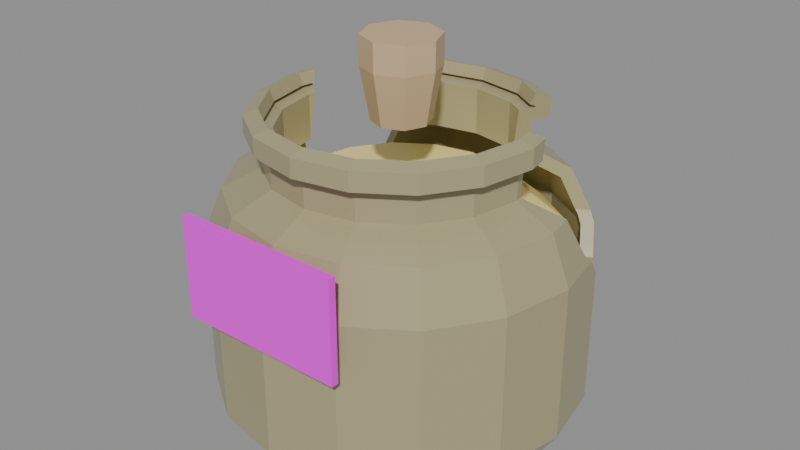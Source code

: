 # Source: dry_ether.blend  (saved by Blender 5.2.45; exported with 4.5.12 LTS)
import bpy
from mathutils import Matrix  # noqa: F401  (used for matrix-valued properties, if any)

bpy.ops.wm.read_factory_settings(use_empty=True)
scene = bpy.context.scene
scene.name = 'Scene'

# ---- images (referenced by path relative to the original .blend; pixels are not part of the script)
import os
ASSET_DIR = os.environ.get("B2B_ASSET_DIR", "")  # directory of the original .blend (textures are referenced by path, not embedded)
HERE = os.path.dirname(os.path.abspath(__file__))  # packed textures are extracted next to this script under _unpacked/

def load_image(name, relpath, width, height, colorspace="sRGB"):
    """Load a texture the original file referenced (path relative to the .blend, or extracted next to this script)."""
    p = next((c for c in (os.path.join(HERE, relpath), os.path.join(ASSET_DIR, relpath)) if relpath and os.path.exists(c)), "")
    if p:
        img = bpy.data.images.load(p, check_existing=True)
        img.name = name
    else:  # same state as the original file: an image datablock whose file is absent (Cycles renders it pink)
        img = bpy.data.images.new(name, width, height)
        img.source = "FILE"
        img.filepath = "//" + (relpath or name)
    img.colorspace_settings.name = colorspace
    return img
img_dry_ether_label_png = load_image('dry_ether_label.png', '_textures/dry_ether_label.png', 1024, 1024, 'sRGB')

# ---- materials (node trees are filled in below, after node groups)
mat_dry_ether_glass = bpy.data.materials.new('dry_ether_glass')
mat_dry_ether_glass.diffuse_color = (0.4, 0.36, 0.2, 1.0)
mat_dry_ether_liquid = bpy.data.materials.new('dry_ether_liquid')
mat_dry_ether_liquid.diffuse_color = (0.98, 0.82, 0.3, 1.0)
mat_dry_ether_label = bpy.data.materials.new('dry_ether_label')
mat_dry_ether_label.diffuse_color = (1.0, 1.0, 1.0, 1.0)
mat_dry_ether_cork = bpy.data.materials.new('dry_ether_cork')
mat_dry_ether_cork.diffuse_color = (0.62, 0.45, 0.26, 1.0)

# ---- material node trees
mat_dry_ether_glass.use_nodes = True; mat_dry_ether_glass.node_tree.nodes.clear()
_N = mat_dry_ether_glass.node_tree.nodes; _L = mat_dry_ether_glass.node_tree.links
n0 = _N.new('ShaderNodeBsdfPrincipled'); n0.name = 'Principled BSDF'; n0.location = (-200, 100)
n0.inputs[0].default_value = (0.4, 0.36, 0.2, 1.0)
n0.inputs[2].default_value = 0.25
n0.inputs[10].default_value = 0.005
n1 = _N.new('ShaderNodeOutputMaterial'); n1.name = 'Material Output'; n1.location = (200, 100)
_L.new(n0.outputs[0], n1.inputs[0])
n1.is_active_output = True
mat_dry_ether_liquid.use_nodes = True; mat_dry_ether_liquid.node_tree.nodes.clear()
_N = mat_dry_ether_liquid.node_tree.nodes; _L = mat_dry_ether_liquid.node_tree.links
n0 = _N.new('ShaderNodeBsdfPrincipled'); n0.name = 'Principled BSDF'; n0.location = (-200, 100)
n0.inputs[0].default_value = (0.98, 0.82, 0.3, 1.0)
n0.inputs[10].default_value = 0.005
n1 = _N.new('ShaderNodeOutputMaterial'); n1.name = 'Material Output'; n1.location = (200, 100)
_L.new(n0.outputs[0], n1.inputs[0])
n1.is_active_output = True
mat_dry_ether_label.use_nodes = True; mat_dry_ether_label.node_tree.nodes.clear()
_N = mat_dry_ether_label.node_tree.nodes; _L = mat_dry_ether_label.node_tree.links
n0 = _N.new('ShaderNodeBsdfPrincipled'); n0.name = 'Principled BSDF'; n0.location = (-200, 100)
n0.inputs[2].default_value = 0.55
n0.inputs[10].default_value = 0.005
n1 = _N.new('ShaderNodeOutputMaterial'); n1.name = 'Material Output'; n1.location = (200, 100)
n2 = _N.new('ShaderNodeTexImage'); n2.name = 'Image Texture'; n2.location = (0, 0)
n2.image = img_dry_ether_label_png
n2.interpolation = 'Closest'
_L.new(n0.outputs[0], n1.inputs[0])
_L.new(n2.outputs[0], n0.inputs[0])
n1.is_active_output = True
mat_dry_ether_cork.use_nodes = True; mat_dry_ether_cork.node_tree.nodes.clear()
_N = mat_dry_ether_cork.node_tree.nodes; _L = mat_dry_ether_cork.node_tree.links
n0 = _N.new('ShaderNodeBsdfPrincipled'); n0.name = 'Principled BSDF'; n0.location = (-200, 100)
n0.inputs[0].default_value = (0.62, 0.45, 0.26, 1.0)
n0.inputs[2].default_value = 0.55
n0.inputs[10].default_value = 0.005
n1 = _N.new('ShaderNodeOutputMaterial'); n1.name = 'Material Output'; n1.location = (200, 100)
_L.new(n0.outputs[0], n1.inputs[0])
n1.is_active_output = True

# ---- meshes
me_a_flask = bpy.data.meshes.new('A_Flask')
me_a_flask.from_pydata([(0.0, 0.0, 0.02), (0.665, 0.0, 0.019), (0.6144, 0.2545, 0.019), (0.4702, 0.4702, 0.019), (0.2545, 0.6144, 0.019), (4.072e-17, 0.665, 0.019), (-0.2545, 0.6144, 0.019), (-0.4702, 0.4702, 0.019), (-0.6144, 0.2545, 0.019), (-0.665, 8.144e-17, 0.019), (-0.6144, -0.2545, 0.019), (-0.4702, -0.4702, 0.019), (-0.2545, -0.6144, 0.019), (-1.222e-16, -0.665, 0.019), (0.2545, -0.6144, 0.019), (0.4702, -0.4702, 0.019), (0.6144, -0.2545, 0.019), (0.741, 0.0, 0.133), (0.6846, 0.2836, 0.133), (0.524, 0.524, 0.133), (0.2836, 0.6846, 0.133), (4.537e-17, 0.741, 0.133), (-0.2836, 0.6846, 0.133), (-0.524, 0.524, 0.133), (-0.6846, 0.2836, 0.133), (-0.741, 9.075e-17, 0.133), (-0.6846, -0.2836, 0.133), (-0.524, -0.524, 0.133), (-0.2836, -0.6846, 0.133), (-1.361e-16, -0.741, 0.133), (0.2836, -0.6846, 0.133), (0.524, -0.524, 0.133), (0.6846, -0.2836, 0.133), (0.741, 0.0, 0.76), (0.6846, 0.2836, 0.76), (0.524, 0.524, 0.76), (0.2836, 0.6846, 0.76), (4.537e-17, 0.741, 0.76), (-0.2836, 0.6846, 0.76), (-0.524, 0.524, 0.76), (-0.6846, 0.2836, 0.76), (-0.741, 9.075e-17, 0.76), (-0.6846, -0.2836, 0.76), (-0.524, -0.524, 0.76), (-0.2836, -0.6846, 0.76), (-1.361e-16, -0.741, 0.76), (0.2836, -0.6846, 0.76), (0.524, -0.524, 0.76), (0.6846, -0.2836, 0.76), (0.665, 0.0, 0.95), (0.6144, 0.2545, 0.95), (0.4702, 0.4702, 0.95), (0.2545, 0.6144, 0.95), (4.072e-17, 0.665, 0.95), (-0.2545, 0.6144, 0.95), (-0.4702, 0.4702, 0.95), (-0.6144, 0.2545, 0.95), (-0.665, 8.144e-17, 0.95), (-0.6144, -0.2545, 0.95), (-0.4702, -0.4702, 0.95), (-0.2545, -0.6144, 0.95), (-1.222e-16, -0.665, 0.95), (0.2545, -0.6144, 0.95), (0.4702, -0.4702, 0.95), (0.6144, -0.2545, 0.95), (0.513, 0.0, 1.026), (0.474, 0.1963, 1.026), (0.3627, 0.3627, 1.026), (0.1963, 0.474, 1.026), (3.141e-17, 0.513, 1.026), (-0.1963, 0.474, 1.026), (-0.3627, 0.3627, 1.026), (-0.474, 0.1963, 1.026), (-0.513, 6.282e-17, 1.026), (-0.474, -0.1963, 1.026), (-0.3627, -0.3627, 1.026), (-0.1963, -0.474, 1.026), (-9.424e-17, -0.513, 1.026), (0.1963, -0.474, 1.026), (0.3627, -0.3627, 1.026), (0.474, -0.1963, 1.026), (0.513, 0.0, 1.14), (0.474, 0.1963, 1.14), (0.3627, 0.3627, 1.14), (0.1963, 0.474, 1.14), (3.141e-17, 0.513, 1.14), (-0.1963, 0.474, 1.14), (-0.3627, 0.3627, 1.14), (-0.474, 0.1963, 1.14), (-0.513, 6.282e-17, 1.14), (-0.474, -0.1963, 1.14), (-0.3627, -0.3627, 1.14), (-0.1963, -0.474, 1.14), (-9.424e-17, -0.513, 1.14), (0.1963, -0.474, 1.14), (0.3627, -0.3627, 1.14), (0.474, -0.1963, 1.14), (0.57, 0.0, 1.159), (0.5266, 0.2181, 1.159), (0.4031, 0.4031, 1.159), (0.2181, 0.5266, 1.159), (3.49e-17, 0.57, 1.159), (-0.2181, 0.5266, 1.159), (-0.4031, 0.4031, 1.159), (-0.5266, 0.2181, 1.159), (-0.57, 6.98e-17, 1.159), (-0.5266, -0.2181, 1.159), (-0.4031, -0.4031, 1.159), (-0.2181, -0.5266, 1.159), (-1.047e-16, -0.57, 1.159), (0.2181, -0.5266, 1.159), (0.4031, -0.4031, 1.159), (0.5266, -0.2181, 1.159), (0.57, 0.0, 1.235), (0.5266, 0.2181, 1.235), (0.4031, 0.4031, 1.235), (0.2181, 0.5266, 1.235), (3.49e-17, 0.57, 1.235), (-0.2181, 0.5266, 1.235), (-0.4031, 0.4031, 1.235), (-0.5266, 0.2181, 1.235), (-0.57, 6.98e-17, 1.235), (-0.5266, -0.2181, 1.235), (-0.4031, -0.4031, 1.235), (-0.2181, -0.5266, 1.235), (-1.047e-16, -0.57, 1.235), (0.2181, -0.5266, 1.235), (0.4031, -0.4031, 1.235), (0.5266, -0.2181, 1.235), (0.513, 0.0, 1.254), (0.474, 0.1963, 1.254), (0.3627, 0.3627, 1.254), (0.1963, 0.474, 1.254), (3.141e-17, 0.513, 1.254), (-0.1963, 0.474, 1.254), (-0.3627, 0.3627, 1.254), (-0.474, 0.1963, 1.254), (-0.513, 6.282e-17, 1.254), (-0.474, -0.1963, 1.254), (-0.3627, -0.3627, 1.254), (-0.1963, -0.474, 1.254), (-9.424e-17, -0.513, 1.254), (0.1963, -0.474, 1.254), (0.3627, -0.3627, 1.254), (0.474, -0.1963, 1.254)], [], [(0, 2, 1), (0, 3, 2), (0, 4, 3), (0, 5, 4), (0, 6, 5), (0, 7, 6), (0, 8, 7), (0, 9, 8), (0, 10, 9), (0, 11, 10), (0, 12, 11), (0, 13, 12), (0, 14, 13), (0, 15, 14), (0, 16, 15), (0, 1, 16), (1, 2, 18, 17), (2, 3, 19, 18), (3, 4, 20, 19), (4, 5, 21, 20), (5, 6, 22, 21), (6, 7, 23, 22), (7, 8, 24, 23), (8, 9, 25, 24), (9, 10, 26, 25), (10, 11, 27, 26), (11, 12, 28, 27), (12, 13, 29, 28), (13, 14, 30, 29), (14, 15, 31, 30), (15, 16, 32, 31), (16, 1, 17, 32), (17, 18, 34, 33), (18, 19, 35, 34), (19, 20, 36, 35), (20, 21, 37, 36), (21, 22, 38, 37), (22, 23, 39, 38), (23, 24, 40, 39), (24, 25, 41, 40), (25, 26, 42, 41), (26, 27, 43, 42), (27, 28, 44, 43), (28, 29, 45, 44), (29, 30, 46, 45), (30, 31, 47, 46), (31, 32, 48, 47), (32, 17, 33, 48), (33, 34, 50, 49), (34, 35, 51, 50), (35, 36, 52, 51), (36, 37, 53, 52), (37, 38, 54, 53), (38, 39, 55, 54), (39, 40, 56, 55), (40, 41, 57, 56), (41, 42, 58, 57), (42, 43, 59, 58), (43, 44, 60, 59), (44, 45, 61, 60), (45, 46, 62, 61), (46, 47, 63, 62), (47, 48, 64, 63), (48, 33, 49, 64), (49, 50, 66, 65), (50, 51, 67, 66), (51, 52, 68, 67), (52, 53, 69, 68), (53, 54, 70, 69), (54, 55, 71, 70), (55, 56, 72, 71), (56, 57, 73, 72), (57, 58, 74, 73), (58, 59, 75, 74), (59, 60, 76, 75), (60, 61, 77, 76), (61, 62, 78, 77), (62, 63, 79, 78), (63, 64, 80, 79), (64, 49, 65, 80), (65, 66, 82, 81), (66, 67, 83, 82), (67, 68, 84, 83), (68, 69, 85, 84), (69, 70, 86, 85), (70, 71, 87, 86), (71, 72, 88, 87), (72, 73, 89, 88), (73, 74, 90, 89), (74, 75, 91, 90), (75, 76, 92, 91), (76, 77, 93, 92), (77, 78, 94, 93), (78, 79, 95, 94), (79, 80, 96, 95), (80, 65, 81, 96), (81, 82, 98, 97), (82, 83, 99, 98), (83, 84, 100, 99), (84, 85, 101, 100), (85, 86, 102, 101), (86, 87, 103, 102), (87, 88, 104, 103), (88, 89, 105, 104), (89, 90, 106, 105), (90, 91, 107, 106), (91, 92, 108, 107), (92, 93, 109, 108), (93, 94, 110, 109), (94, 95, 111, 110), (95, 96, 112, 111), (96, 81, 97, 112), (97, 98, 114, 113), (98, 99, 115, 114), (99, 100, 116, 115), (100, 101, 117, 116), (101, 102, 118, 117), (102, 103, 119, 118), (103, 104, 120, 119), (104, 105, 121, 120), (105, 106, 122, 121), (106, 107, 123, 122), (107, 108, 124, 123), (108, 109, 125, 124), (109, 110, 126, 125), (110, 111, 127, 126), (111, 112, 128, 127), (112, 97, 113, 128), (113, 114, 130, 129), (114, 115, 131, 130), (115, 116, 132, 131), (116, 117, 133, 132), (117, 118, 134, 133), (118, 119, 135, 134), (119, 120, 136, 135), (120, 121, 137, 136), (121, 122, 138, 137), (122, 123, 139, 138), (123, 124, 140, 139), (124, 125, 141, 140), (125, 126, 142, 141), (126, 127, 143, 142), (127, 128, 144, 143), (128, 113, 129, 144)])
me_a_flask.materials.append(mat_dry_ether_glass)
me_a_flask.update()
me_g_window0 = bpy.data.meshes.new('G_Window0')
me_g_window0.from_pydata([(0.23, -1.141, 0.0), (0.1861, -1.141, 0.1352), (0.07107, -1.141, 0.2187), (-0.07107, -1.141, 0.2187), (-0.1861, -1.141, 0.1352), (-0.23, -1.141, 2.817e-17), (-0.1861, -1.141, -0.1352), (-0.07107, -1.141, -0.2187), (0.07107, -1.141, -0.2187), (0.1861, -1.141, -0.1352), (0.23, -0.3705, 0.0), (0.1861, -0.3705, 0.1352), (0.07107, -0.3705, 0.2187), (-0.07107, -0.3705, 0.2187), (-0.1861, -0.3705, 0.1352), (-0.23, -0.3705, 2.817e-17), (-0.1861, -0.3705, -0.1352), (-0.07107, -0.3705, -0.2187), (0.07107, -0.3705, -0.2187), (0.1861, -0.3705, -0.1352)], [], [(10, 11, 1, 0), (11, 12, 2, 1), (12, 13, 3, 2), (13, 14, 4, 3), (14, 15, 5, 4), (15, 16, 6, 5), (16, 17, 7, 6), (17, 18, 8, 7), (18, 19, 9, 8), (19, 10, 0, 9), (0, 1, 2, 3, 4, 5, 6, 7, 8, 9), (19, 18, 17, 16, 15, 14, 13, 12, 11, 10)])
me_g_window0.update()
me_g_window1 = bpy.data.meshes.new('G_Window1')
me_g_window1.from_pydata([(0.23, -1.141, 0.0), (0.1861, -1.141, 0.1352), (0.07107, -1.141, 0.2187), (-0.07107, -1.141, 0.2187), (-0.1861, -1.141, 0.1352), (-0.23, -1.141, 2.817e-17), (-0.1861, -1.141, -0.1352), (-0.07107, -1.141, -0.2187), (0.07107, -1.141, -0.2187), (0.1861, -1.141, -0.1352), (0.23, -0.3705, 0.0), (0.1861, -0.3705, 0.1352), (0.07107, -0.3705, 0.2187), (-0.07107, -0.3705, 0.2187), (-0.1861, -0.3705, 0.1352), (-0.23, -0.3705, 2.817e-17), (-0.1861, -0.3705, -0.1352), (-0.07107, -0.3705, -0.2187), (0.07107, -0.3705, -0.2187), (0.1861, -0.3705, -0.1352)], [], [(10, 11, 1, 0), (11, 12, 2, 1), (12, 13, 3, 2), (13, 14, 4, 3), (14, 15, 5, 4), (15, 16, 6, 5), (16, 17, 7, 6), (17, 18, 8, 7), (18, 19, 9, 8), (19, 10, 0, 9), (0, 1, 2, 3, 4, 5, 6, 7, 8, 9), (19, 18, 17, 16, 15, 14, 13, 12, 11, 10)])
me_g_window1.update()
me_a_liquid = bpy.data.meshes.new('A_Liquid')
me_a_liquid.from_pydata([(0.0, 0.0, 0.14), (0.631, 0.0, 0.133), (0.583, 0.2415, 0.133), (0.4462, 0.4462, 0.133), (0.2415, 0.583, 0.133), (3.864e-17, 0.631, 0.133), (-0.2415, 0.583, 0.133), (-0.4462, 0.4462, 0.133), (-0.583, 0.2415, 0.133), (-0.631, 7.728e-17, 0.133), (-0.583, -0.2415, 0.133), (-0.4462, -0.4462, 0.133), (-0.2415, -0.583, 0.133), (-1.159e-16, -0.631, 0.133), (0.2415, -0.583, 0.133), (0.4462, -0.4462, 0.133), (0.583, -0.2415, 0.133), (0.631, 0.0, 0.76), (0.583, 0.2415, 0.76), (0.4462, 0.4462, 0.76), (0.2415, 0.583, 0.76), (3.864e-17, 0.631, 0.76), (-0.2415, 0.583, 0.76), (-0.4462, 0.4462, 0.76), (-0.583, 0.2415, 0.76), (-0.631, 7.728e-17, 0.76), (-0.583, -0.2415, 0.76), (-0.4462, -0.4462, 0.76), (-0.2415, -0.583, 0.76), (-1.159e-16, -0.631, 0.76), (0.2415, -0.583, 0.76), (0.4462, -0.4462, 0.76), (0.583, -0.2415, 0.76), (0.4417, 0.0, 0.9178), (0.4081, 0.169, 0.9178), (0.3123, 0.3123, 0.9178), (0.169, 0.4081, 0.9178), (2.705e-17, 0.4417, 0.9178), (-0.169, 0.4081, 0.9178), (-0.3123, 0.3123, 0.9178), (-0.4081, 0.169, 0.9178), (-0.4417, 5.409e-17, 0.9178), (-0.4081, -0.169, 0.9178), (-0.3123, -0.3123, 0.9178), (-0.169, -0.4081, 0.9178), (-8.114e-17, -0.4417, 0.9178), (0.169, -0.4081, 0.9178), (0.3123, -0.3123, 0.9178), (0.4081, -0.169, 0.9178), (0.0, 0.0, 0.9478)], [], [(0, 2, 1), (0, 3, 2), (0, 4, 3), (0, 5, 4), (0, 6, 5), (0, 7, 6), (0, 8, 7), (0, 9, 8), (0, 10, 9), (0, 11, 10), (0, 12, 11), (0, 13, 12), (0, 14, 13), (0, 15, 14), (0, 16, 15), (0, 1, 16), (1, 2, 18, 17), (2, 3, 19, 18), (3, 4, 20, 19), (4, 5, 21, 20), (5, 6, 22, 21), (6, 7, 23, 22), (7, 8, 24, 23), (8, 9, 25, 24), (9, 10, 26, 25), (10, 11, 27, 26), (11, 12, 28, 27), (12, 13, 29, 28), (13, 14, 30, 29), (14, 15, 31, 30), (15, 16, 32, 31), (16, 1, 17, 32), (17, 18, 34, 33), (18, 19, 35, 34), (19, 20, 36, 35), (20, 21, 37, 36), (21, 22, 38, 37), (22, 23, 39, 38), (23, 24, 40, 39), (24, 25, 41, 40), (25, 26, 42, 41), (26, 27, 43, 42), (27, 28, 44, 43), (28, 29, 45, 44), (29, 30, 46, 45), (30, 31, 47, 46), (31, 32, 48, 47), (32, 17, 33, 48), (33, 34, 49), (34, 35, 49), (35, 36, 49), (36, 37, 49), (37, 38, 49), (38, 39, 49), (39, 40, 49), (40, 41, 49), (41, 42, 49), (42, 43, 49), (43, 44, 49), (44, 45, 49), (45, 46, 49), (46, 47, 49), (47, 48, 49), (48, 33, 49)])
me_a_liquid.materials.append(mat_dry_ether_liquid)
me_a_liquid.update()
me_c_label = bpy.data.meshes.new('C_Label')
me_c_label.from_pydata([(-0.34, 0.0, 0.0), (0.34, 0.0, 0.0), (0.34, 0.0, 0.4), (-0.34, 0.0, 0.4)], [], [(0, 1, 2, 3)])
_uv = me_c_label.uv_layers.new(name='UVMap')
_uv.uv.foreach_set('vector', [0.0, 0.0, 1.0, 0.0, 1.0, 1.0, 0.0, 1.0])
me_c_label.materials.append(mat_dry_ether_label)
me_c_label.update()
me_s_cork = bpy.data.meshes.new('S_Cork')
me_s_cork.from_pydata([(0.0, 0.0, 0.0), (0.114, 0.0, 0.0), (0.08061, 0.08061, 0.0), (6.98e-18, 0.114, 0.0), (-0.08061, 0.08061, 0.0), (-0.114, 1.396e-17, 0.0), (-0.08061, -0.08061, 0.0), (-2.094e-17, -0.114, 0.0), (0.08061, -0.08061, 0.0), (0.152, 0.0, 0.209), (0.1075, 0.1075, 0.209), (9.307e-18, 0.152, 0.209), (-0.1075, 0.1075, 0.209), (-0.152, 1.861e-17, 0.209), (-0.1075, -0.1075, 0.209), (-2.792e-17, -0.152, 0.209), (0.1075, -0.1075, 0.209), (0.152, 0.0, 0.323), (0.1075, 0.1075, 0.323), (9.307e-18, 0.152, 0.323), (-0.1075, 0.1075, 0.323), (-0.152, 1.861e-17, 0.323), (-0.1075, -0.1075, 0.323), (-2.792e-17, -0.152, 0.323), (0.1075, -0.1075, 0.323), (0.0, 0.0, 0.323)], [], [(0, 2, 1), (0, 3, 2), (0, 4, 3), (0, 5, 4), (0, 6, 5), (0, 7, 6), (0, 8, 7), (0, 1, 8), (1, 2, 10, 9), (2, 3, 11, 10), (3, 4, 12, 11), (4, 5, 13, 12), (5, 6, 14, 13), (6, 7, 15, 14), (7, 8, 16, 15), (8, 1, 9, 16), (9, 10, 18, 17), (10, 11, 19, 18), (11, 12, 20, 19), (12, 13, 21, 20), (13, 14, 22, 21), (14, 15, 23, 22), (15, 16, 24, 23), (16, 9, 17, 24), (17, 18, 25), (18, 19, 25), (19, 20, 25), (20, 21, 25), (21, 22, 25), (22, 23, 25), (23, 24, 25), (24, 17, 25)])
me_s_cork.materials.append(mat_dry_ether_cork)
me_s_cork.update()

# ---- objects
ob_item_dry_ether = bpy.data.objects.new('ITEM_dry_ether', None)
ob_a_flask = bpy.data.objects.new('A_Flask', me_a_flask)
ob_g_window0 = bpy.data.objects.new('G_Window0', me_g_window0)
ob_g_window1 = bpy.data.objects.new('G_Window1', me_g_window1)
ob_a_liquid = bpy.data.objects.new('A_Liquid', me_a_liquid)
ob_c_label = bpy.data.objects.new('C_Label', me_c_label)
ob_s_cork = bpy.data.objects.new('S_Cork', me_s_cork)

# ---- transforms, parenting, visibility, modifiers, constraints
ob_item_dry_ether.location = (0.0, 0.0, 0.0)
ob_a_flask.parent = ob_item_dry_ether
ob_a_flask.location = (0.0, 0.0, 0.0)
_m = ob_a_flask.modifiers.new('Thickness', 'SOLIDIFY')
_m.thickness = 0.05
_m.use_even_offset = True
_m = ob_a_flask.modifiers.new('Cut_G_Window0', 'BOOLEAN')
_m.object = ob_g_window0
_m = ob_a_flask.modifiers.new('Cut_G_Window1', 'BOOLEAN')
_m.object = ob_g_window1
ob_g_window0.parent = ob_item_dry_ether
ob_g_window0.location = (0.0, 0.0, 1.026)
ob_g_window0.rotation_euler = (0.0, 0.0, 2.094)
ob_g_window0.scale = (1.0, 1.0, 1.7)
ob_g_window0.hide_render = True
ob_g_window0.display_type = 'WIRE'
ob_g_window1.parent = ob_item_dry_ether
ob_g_window1.location = (0.0, 0.0, 1.026)
ob_g_window1.rotation_euler = (0.0, 0.0, 4.189)
ob_g_window1.scale = (1.0, 1.0, 1.7)
ob_g_window1.hide_render = True
ob_g_window1.display_type = 'WIRE'
ob_a_liquid.parent = ob_item_dry_ether
ob_a_liquid.location = (0.0, 0.0, 0.0)
ob_c_label.parent = ob_item_dry_ether
ob_c_label.location = (0.0, -0.744, 0.586)
_m = ob_c_label.modifiers.new('Thickness', 'SOLIDIFY')
_m.thickness = 0.03
_m.offset = 0.0
_m.use_even_offset = True
ob_s_cork.parent = ob_item_dry_ether
ob_s_cork.location = (0.0, 0.0, 1.194)

# ---- collection membership
scene.collection.objects.link(ob_item_dry_ether)
scene.collection.objects.link(ob_a_flask)
scene.collection.objects.link(ob_g_window0)
scene.collection.objects.link(ob_g_window1)
scene.collection.objects.link(ob_a_liquid)
scene.collection.objects.link(ob_c_label)
scene.collection.objects.link(ob_s_cork)

# ---- scene / render settings (as saved in the file)
scene.frame_start = 1; scene.frame_end = 250; scene.frame_set(1)
scene.render.engine = 'BLENDER_EEVEE_NEXT'
scene.render.bake_bias = 0.0
scene.render.bake_samples = 0
scene.render.compositor_device = 'GPU'
scene.eevee.use_volume_custom_range = False
scene.eevee.fast_gi_thickness_near = 0.1
scene.eevee.fast_gi_thickness_far = 0.0
scene.eevee.ray_tracing_options.screen_trace_thickness = 0.1
bpy.context.view_layer.update()

# ---- added for rendering (the .blend has no active camera and no usable light): camera, sun + grey world if the file has none
cam_auto = bpy.data.cameras.new('AutoCamera')
cam_auto.lens = 50.0
cam_auto.sensor_width = 36.0
cam_auto.clip_end = 1000.0
ob_auto_camera = bpy.data.objects.new('AutoCamera', cam_auto)
scene.collection.objects.link(ob_auto_camera)
ob_auto_camera.location = (2.39313, -2.88073, 2.6825)
ob_auto_camera.rotation_euler = (1.09748, -7.21219e-08, 0.694738)
scene.camera = ob_auto_camera
light_auto_sun = bpy.data.lights.new('AutoSun', 'SUN')
light_auto_sun.energy = 3.0
light_auto_sun.angle = 0.0523599
ob_auto_sun = bpy.data.objects.new('AutoSun', light_auto_sun)
scene.collection.objects.link(ob_auto_sun)
ob_auto_sun.rotation_euler = (0.872665, 0.174533, 0.523599)
if scene.world is None:
    world_auto = bpy.data.worlds.new('AutoWorld')
    world_auto.color = (0.3, 0.3, 0.3)
    scene.world = world_auto
bpy.context.view_layer.update()
